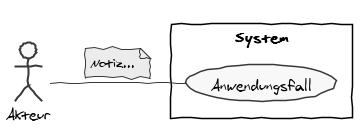

The diagram above was rendered by PlantUML. Its source (embedded in the PNG):
@startuml

skinparam DefaultFontName "FG Virgil"
skinparam handwritten true
skinparam monochrome true
skinparam packageStyle rect
skinparam shadowing false

left to right direction

actor :Akteur:
rectangle System {
usecase Anwendungsfall  
Akteur -- Anwendungsfall
note top on link
Notiz...
end note
}
@enduml